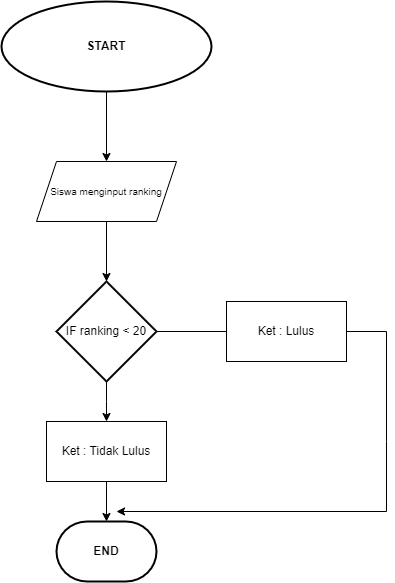

The diagram above was exported from draw.io. Its source (the exported page's mxGraphModel, read from the mxfile embedded in the PNG):
<mxGraphModel dx="832" dy="1381" grid="1" gridSize="10" guides="1" tooltips="1" connect="1" arrows="1" fold="1" page="1" pageScale="1" pageWidth="1600" pageHeight="900" math="0" shadow="0">
  <root>
    <mxCell id="0" />
    <mxCell id="1" parent="0" />
    <mxCell id="QEh7K56Xis0NLtlbaMPM-1" value="&lt;b&gt;START&lt;/b&gt;" style="strokeWidth=2;html=1;shape=mxgraph.flowchart.start_1;whiteSpace=wrap;" parent="1" vertex="1">
      <mxGeometry x="695" y="-40" width="210" height="90" as="geometry" />
    </mxCell>
    <mxCell id="QEh7K56Xis0NLtlbaMPM-3" value="" style="endArrow=classic;html=1;rounded=0;" parent="1" edge="1">
      <mxGeometry width="50" height="50" relative="1" as="geometry">
        <mxPoint x="800" y="50" as="sourcePoint" />
        <mxPoint x="800" y="120" as="targetPoint" />
      </mxGeometry>
    </mxCell>
    <mxCell id="QEh7K56Xis0NLtlbaMPM-4" value="&lt;font style=&quot;font-size: 10px;&quot;&gt;Siswa menginput ranking&lt;/font&gt;" style="shape=parallelogram;perimeter=parallelogramPerimeter;whiteSpace=wrap;html=1;fixedSize=1;" parent="1" vertex="1">
      <mxGeometry x="730" y="120" width="140" height="60" as="geometry" />
    </mxCell>
    <mxCell id="QEh7K56Xis0NLtlbaMPM-5" value="" style="endArrow=classic;html=1;rounded=0;exitX=0.5;exitY=1;exitDx=0;exitDy=0;" parent="1" edge="1">
      <mxGeometry width="50" height="50" relative="1" as="geometry">
        <mxPoint x="800" y="320" as="sourcePoint" />
        <mxPoint x="800" y="380" as="targetPoint" />
        <Array as="points">
          <mxPoint x="800" y="330" />
          <mxPoint x="800" y="360" />
        </Array>
      </mxGeometry>
    </mxCell>
    <mxCell id="QEh7K56Xis0NLtlbaMPM-20" value="" style="endArrow=classic;html=1;rounded=0;exitX=0.5;exitY=1;exitDx=0;exitDy=0;" parent="1" source="QEh7K56Xis0NLtlbaMPM-4" edge="1">
      <mxGeometry width="50" height="50" relative="1" as="geometry">
        <mxPoint x="800" y="180" as="sourcePoint" />
        <mxPoint x="800" y="240" as="targetPoint" />
        <Array as="points" />
      </mxGeometry>
    </mxCell>
    <mxCell id="QEh7K56Xis0NLtlbaMPM-21" value="" style="endArrow=classic;html=1;rounded=0;exitX=0.5;exitY=1;exitDx=0;exitDy=0;" parent="1" edge="1">
      <mxGeometry width="50" height="50" relative="1" as="geometry">
        <mxPoint x="800" y="410" as="sourcePoint" />
        <mxPoint x="800" y="480" as="targetPoint" />
      </mxGeometry>
    </mxCell>
    <mxCell id="QEh7K56Xis0NLtlbaMPM-22" value="&lt;b&gt;END&lt;/b&gt;" style="strokeWidth=2;html=1;shape=mxgraph.flowchart.terminator;whiteSpace=wrap;" parent="1" vertex="1">
      <mxGeometry x="750" y="480.0000000000002" width="100" height="60" as="geometry" />
    </mxCell>
    <mxCell id="QEh7K56Xis0NLtlbaMPM-23" value="IF ranking &amp;lt; 20" style="strokeWidth=2;html=1;shape=mxgraph.flowchart.decision;whiteSpace=wrap;" parent="1" vertex="1">
      <mxGeometry x="750" y="240" width="100" height="100" as="geometry" />
    </mxCell>
    <mxCell id="QEh7K56Xis0NLtlbaMPM-25" value="" style="endArrow=classic;html=1;rounded=0;exitX=1;exitY=0.5;exitDx=0;exitDy=0;exitPerimeter=0;" parent="1" source="QEh7K56Xis0NLtlbaMPM-23" edge="1">
      <mxGeometry width="50" height="50" relative="1" as="geometry">
        <mxPoint x="810" y="330" as="sourcePoint" />
        <mxPoint x="930" y="290" as="targetPoint" />
      </mxGeometry>
    </mxCell>
    <mxCell id="QEh7K56Xis0NLtlbaMPM-27" value="Ket : Lulus" style="rounded=0;whiteSpace=wrap;html=1;" parent="1" vertex="1">
      <mxGeometry x="919.9999999999998" y="260" width="120" height="60" as="geometry" />
    </mxCell>
    <mxCell id="QEh7K56Xis0NLtlbaMPM-28" value="Ket : Tidak Lulus" style="rounded=0;whiteSpace=wrap;html=1;" parent="1" vertex="1">
      <mxGeometry x="740" y="380" width="120" height="60" as="geometry" />
    </mxCell>
    <mxCell id="QEh7K56Xis0NLtlbaMPM-29" value="" style="endArrow=classic;html=1;rounded=0;exitX=1;exitY=0.5;exitDx=0;exitDy=0;" parent="1" source="QEh7K56Xis0NLtlbaMPM-27" edge="1">
      <mxGeometry width="50" height="50" relative="1" as="geometry">
        <mxPoint x="790" y="370" as="sourcePoint" />
        <mxPoint x="810" y="470" as="targetPoint" />
        <Array as="points">
          <mxPoint x="1080" y="290" />
          <mxPoint x="1080" y="400" />
          <mxPoint x="1080" y="470" />
        </Array>
      </mxGeometry>
    </mxCell>
  </root>
</mxGraphModel>